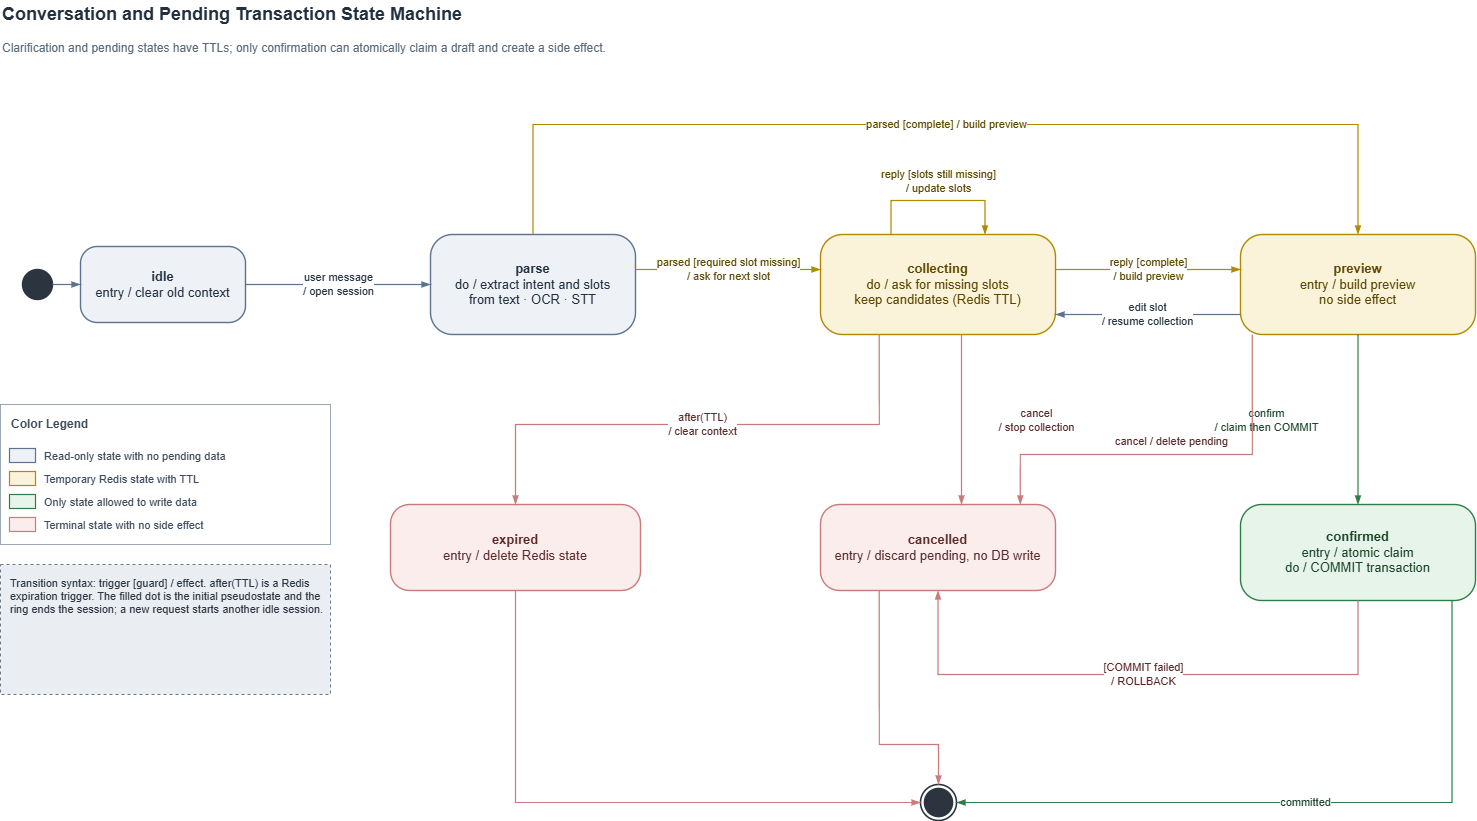

The diagram above was exported from draw.io. Its source (the exported page's mxGraphModel, read from the mxfile embedded in the PNG):
<mxGraphModel dx="805" dy="468" grid="1" gridSize="10" guides="1" tooltips="1" connect="1" arrows="1" fold="1" page="1" pageScale="1" pageWidth="1560" pageHeight="880" math="0" shadow="0">
  <root>
    <mxCell id="0" />
    <mxCell id="1" parent="0" />
    <mxCell id="t" value="&lt;b&gt;Conversation and Pending Transaction State Machine&lt;/b&gt;" style="text;html=1;align=left;verticalAlign=middle;fontSize=18;fontColor=#22303F;" parent="1" vertex="1">
      <mxGeometry x="40" y="16" width="1050" height="28" as="geometry" />
    </mxCell>
    <mxCell id="st" value="Clarification and pending states have TTLs; only confirmation can atomically claim a draft and create a side effect." style="text;html=1;align=left;verticalAlign=middle;fontSize=12;fontColor=#5A6A78;whiteSpace=wrap;" parent="1" vertex="1">
      <mxGeometry x="40" y="46" width="1120" height="36" as="geometry" />
    </mxCell>
    <mxCell id="init" value="" style="ellipse;html=1;fillColor=#2C3440;strokeColor=#2C3440;strokeWidth=1.4;" parent="1" vertex="1">
      <mxGeometry x="62" y="285" width="30" height="30" as="geometry" />
    </mxCell>
    <mxCell id="idle" value="&lt;b&gt;idle&lt;/b&gt;&#10;entry / clear old context" style="rounded=1;arcSize=22;whiteSpace=wrap;html=1;align=center;verticalAlign=middle;spacing=6;fillColor=#EEF2F7;strokeColor=#5B7290;fontColor=#22303F;fontSize=13;strokeWidth=1.4;" parent="1" vertex="1">
      <mxGeometry x="120" y="262" width="165" height="76" as="geometry" />
    </mxCell>
    <mxCell id="parse" value="&lt;b&gt;parse&lt;/b&gt;&#10;do / extract intent and slots&#10;from text · OCR · STT" style="rounded=1;arcSize=22;whiteSpace=wrap;html=1;align=center;verticalAlign=middle;spacing=6;fillColor=#EEF2F7;strokeColor=#5B7290;fontColor=#22303F;fontSize=13;strokeWidth=1.4;" parent="1" vertex="1">
      <mxGeometry x="470" y="250" width="205" height="100" as="geometry" />
    </mxCell>
    <mxCell id="collecting" value="&lt;b&gt;collecting&lt;/b&gt;&#10;do / ask for missing slots&#10;keep candidates (Redis TTL)" style="rounded=1;arcSize=22;whiteSpace=wrap;html=1;align=center;verticalAlign=middle;spacing=6;fillColor=#FBF3D9;strokeColor=#B08900;fontColor=#5A4700;fontSize=13;strokeWidth=1.4;" parent="1" vertex="1">
      <mxGeometry x="860" y="250" width="235" height="100" as="geometry" />
    </mxCell>
    <mxCell id="preview" value="&lt;b&gt;preview&lt;/b&gt;&#10;entry / build preview&#10;no side effect" style="rounded=1;arcSize=22;whiteSpace=wrap;html=1;align=center;verticalAlign=middle;spacing=6;fillColor=#FBF3D9;strokeColor=#B08900;fontColor=#5A4700;fontSize=13;strokeWidth=1.4;" parent="1" vertex="1">
      <mxGeometry x="1280" y="250" width="235" height="100" as="geometry" />
    </mxCell>
    <mxCell id="confirmed" value="&lt;b&gt;confirmed&lt;/b&gt;&#10;entry / atomic claim&#10;do / COMMIT transaction" style="rounded=1;arcSize=22;whiteSpace=wrap;html=1;align=center;verticalAlign=middle;spacing=6;fillColor=#E6F4EA;strokeColor=#2E7D46;fontColor=#1B4429;fontSize=13;strokeWidth=1.4;" parent="1" vertex="1">
      <mxGeometry x="1280" y="520" width="235" height="96" as="geometry" />
    </mxCell>
    <mxCell id="cancelled" value="&lt;b&gt;cancelled&lt;/b&gt;&#10;entry / discard pending, no DB write" style="rounded=1;arcSize=22;whiteSpace=wrap;html=1;align=center;verticalAlign=middle;spacing=6;fillColor=#FCEDED;strokeColor=#C97A7A;fontColor=#5A2A2A;fontSize=13;strokeWidth=1.4;" parent="1" vertex="1">
      <mxGeometry x="860" y="520" width="235" height="86" as="geometry" />
    </mxCell>
    <mxCell id="expired" value="&lt;b&gt;expired&lt;/b&gt;&#10;entry / delete Redis state" style="rounded=1;arcSize=22;whiteSpace=wrap;html=1;align=center;verticalAlign=middle;spacing=6;fillColor=#FCEDED;strokeColor=#C97A7A;fontColor=#5A2A2A;fontSize=13;strokeWidth=1.4;" parent="1" vertex="1">
      <mxGeometry x="430" y="520" width="250" height="86" as="geometry" />
    </mxCell>
    <mxCell id="final" value="" style="ellipse;shape=endState;html=1;fillColor=#2C3440;strokeColor=#2C3440;strokeWidth=1.6;" parent="1" vertex="1">
      <mxGeometry x="960" y="800" width="36" height="36" as="geometry" />
    </mxCell>
    <mxCell id="t0" value="" style="edgeStyle=orthogonalEdgeStyle;rounded=0;curved=0;orthogonalLoop=1;jettySize=auto;html=1;strokeColor=#5B7290;fontColor=#22303F;fontSize=11;labelBackgroundColor=#FFFFFF;strokeWidth=1.2;endArrow=blockThin;endFill=1;exitX=1;exitY=0.5;exitDx=0;exitDy=0;entryX=0;entryY=0.5;entryDx=0;entryDy=0;" parent="1" source="init" target="idle" edge="1">
      <mxGeometry relative="1" as="geometry" />
    </mxCell>
    <mxCell id="t1" value="user message&#10;/ open session" style="edgeStyle=orthogonalEdgeStyle;rounded=0;curved=0;orthogonalLoop=1;jettySize=auto;html=1;strokeColor=#5B7290;fontColor=#22303F;fontSize=11;labelBackgroundColor=#FFFFFF;strokeWidth=1.2;endArrow=blockThin;endFill=1;exitX=1;exitY=0.5;exitDx=0;exitDy=0;entryX=0;entryY=0.5;entryDx=0;entryDy=0;" parent="1" source="idle" target="parse" edge="1">
      <mxGeometry relative="1" as="geometry" />
    </mxCell>
    <mxCell id="t2" value="parsed [required slot missing]&#10;/ ask for next slot" style="edgeStyle=orthogonalEdgeStyle;rounded=0;curved=0;orthogonalLoop=1;jettySize=auto;html=1;strokeColor=#B08900;fontColor=#5A4700;fontSize=11;labelBackgroundColor=#FFFFFF;strokeWidth=1.2;endArrow=blockThin;endFill=1;exitX=1;exitY=0.35;exitDx=0;exitDy=0;entryX=0;entryY=0.35;entryDx=0;entryDy=0;" parent="1" source="parse" target="collecting" edge="1">
      <mxGeometry relative="1" as="geometry" />
    </mxCell>
    <mxCell id="t3" value="parsed [complete] / build preview" style="edgeStyle=orthogonalEdgeStyle;rounded=0;curved=0;orthogonalLoop=1;jettySize=auto;html=1;strokeColor=#B08900;fontColor=#5A4700;fontSize=11;labelBackgroundColor=#FFFFFF;strokeWidth=1.2;endArrow=blockThin;endFill=1;exitX=0.5;exitY=0;exitDx=0;exitDy=0;entryX=0.5;entryY=0;entryDx=0;entryDy=0;" parent="1" source="parse" target="preview" edge="1">
      <mxGeometry relative="1" as="geometry">
        <Array as="points">
          <mxPoint x="572" y="140" />
          <mxPoint x="1397" y="140" />
        </Array>
      </mxGeometry>
    </mxCell>
    <mxCell id="t4" value="" style="edgeStyle=orthogonalEdgeStyle;rounded=0;curved=0;orthogonalLoop=1;jettySize=auto;html=1;strokeColor=#B08900;fontColor=#5A4700;fontSize=11;labelBackgroundColor=#FFFFFF;strokeWidth=1.2;endArrow=blockThin;endFill=1;exitX=0.3;exitY=0;exitDx=0;exitDy=0;entryX=0.7;entryY=0;entryDx=0;entryDy=0;" parent="1" source="collecting" target="collecting" edge="1">
      <mxGeometry relative="1" as="geometry">
        <Array as="points">
          <mxPoint x="930" y="216" />
          <mxPoint x="1024" y="216" />
        </Array>
      </mxGeometry>
    </mxCell>
    <mxCell id="t4-ml" value="reply [slots still missing]&#10;/ update slots" style="edgeLabel;html=1;align=center;verticalAlign=middle;resizable=0;points=[];labelBackgroundColor=#FFFFFF;fontSize=11;fontColor=#5A4700;" parent="t4" vertex="1" connectable="0">
      <mxGeometry relative="1" as="geometry">
        <mxPoint y="-20" as="offset" />
      </mxGeometry>
    </mxCell>
    <mxCell id="t5" value="reply [complete]&#10;/ build preview" style="edgeStyle=orthogonalEdgeStyle;rounded=0;curved=0;orthogonalLoop=1;jettySize=auto;html=1;strokeColor=#B08900;fontColor=#5A4700;fontSize=11;labelBackgroundColor=#FFFFFF;strokeWidth=1.2;endArrow=blockThin;endFill=1;exitX=1;exitY=0.35;exitDx=0;exitDy=0;entryX=0;entryY=0.35;entryDx=0;entryDy=0;" parent="1" source="collecting" target="preview" edge="1">
      <mxGeometry relative="1" as="geometry" />
    </mxCell>
    <mxCell id="t6" value="edit slot&#10;/ resume collection" style="edgeStyle=orthogonalEdgeStyle;rounded=0;curved=0;orthogonalLoop=1;jettySize=auto;html=1;strokeColor=#5B7290;fontColor=#22303F;fontSize=11;labelBackgroundColor=#FFFFFF;strokeWidth=1.2;endArrow=blockThin;endFill=1;exitX=0;exitY=0.8;exitDx=0;exitDy=0;entryX=1;entryY=0.8;entryDx=0;entryDy=0;" parent="1" source="preview" target="collecting" edge="1">
      <mxGeometry relative="1" as="geometry" />
    </mxCell>
    <mxCell id="t7" value="" style="edgeStyle=orthogonalEdgeStyle;rounded=0;curved=0;orthogonalLoop=1;jettySize=auto;html=1;strokeColor=#2E7D46;fontColor=#1B4429;fontSize=11;labelBackgroundColor=#FFFFFF;strokeWidth=1.2;endArrow=blockThin;endFill=1;exitX=0.5;exitY=1;exitDx=0;exitDy=0;entryX=0.5;entryY=0;entryDx=0;entryDy=0;" parent="1" source="preview" target="confirmed" edge="1">
      <mxGeometry relative="1" as="geometry" />
    </mxCell>
    <mxCell id="t7-ml" value="confirm&#10;/ claim then COMMIT" style="edgeLabel;html=1;align=center;verticalAlign=middle;resizable=0;points=[];labelBackgroundColor=#FFFFFF;fontSize=11;fontColor=#1B4429;" parent="t7" vertex="1" connectable="0">
      <mxGeometry relative="1" as="geometry">
        <mxPoint x="-92" as="offset" />
      </mxGeometry>
    </mxCell>
    <mxCell id="t8" value="" style="edgeStyle=orthogonalEdgeStyle;rounded=0;curved=0;orthogonalLoop=1;jettySize=auto;html=1;strokeColor=#C97A7A;fontColor=#5A2A2A;fontSize=11;labelBackgroundColor=#FFFFFF;strokeWidth=1.2;endArrow=blockThin;endFill=1;exitX=0.05;exitY=1;exitDx=0;exitDy=0;entryX=0.85;entryY=0;entryDx=0;entryDy=0;" parent="1" source="preview" target="cancelled" edge="1">
      <mxGeometry relative="1" as="geometry">
        <Array as="points">
          <mxPoint x="1292" y="470" />
          <mxPoint x="1060" y="470" />
        </Array>
      </mxGeometry>
    </mxCell>
    <mxCell id="t8-ml" value="cancel / delete pending" style="edgeLabel;html=1;align=center;verticalAlign=middle;resizable=0;points=[];labelBackgroundColor=#FFFFFF;fontSize=11;fontColor=#5A2A2A;" parent="t8" vertex="1" connectable="0">
      <mxGeometry relative="1" as="geometry">
        <mxPoint y="-14" as="offset" />
      </mxGeometry>
    </mxCell>
    <mxCell id="t9" value="after(TTL)&#10;/ clear context" style="edgeStyle=orthogonalEdgeStyle;rounded=0;curved=0;orthogonalLoop=1;jettySize=auto;html=1;strokeColor=#C97A7A;fontColor=#5A2A2A;fontSize=11;labelBackgroundColor=#FFFFFF;strokeWidth=1.2;endArrow=blockThin;endFill=1;exitX=0.25;exitY=1;exitDx=0;exitDy=0;entryX=0.5;entryY=0;entryDx=0;entryDy=0;" parent="1" source="collecting" target="expired" edge="1">
      <mxGeometry relative="1" as="geometry">
        <Array as="points">
          <mxPoint x="918" y="440" />
          <mxPoint x="555" y="440" />
        </Array>
      </mxGeometry>
    </mxCell>
    <mxCell id="t10" value="" style="edgeStyle=orthogonalEdgeStyle;rounded=0;curved=0;orthogonalLoop=1;jettySize=auto;html=1;strokeColor=#C97A7A;fontColor=#5A2A2A;fontSize=11;labelBackgroundColor=#FFFFFF;strokeWidth=1.2;endArrow=blockThin;endFill=1;exitX=0.6;exitY=1;exitDx=0;exitDy=0;entryX=0.6;entryY=0;entryDx=0;entryDy=0;" parent="1" source="collecting" target="cancelled" edge="1">
      <mxGeometry relative="1" as="geometry" />
    </mxCell>
    <mxCell id="t10-ml" value="cancel&#10;/ stop collection" style="edgeLabel;html=1;align=center;verticalAlign=middle;resizable=0;points=[];labelBackgroundColor=#FFFFFF;fontSize=11;fontColor=#5A2A2A;" parent="t10" vertex="1" connectable="0">
      <mxGeometry relative="1" as="geometry">
        <mxPoint x="74" as="offset" />
      </mxGeometry>
    </mxCell>
    <mxCell id="t11" value="[COMMIT failed]&#10;/ ROLLBACK" style="edgeStyle=orthogonalEdgeStyle;rounded=0;curved=0;orthogonalLoop=1;jettySize=auto;html=1;strokeColor=#C97A7A;fontColor=#5A2A2A;fontSize=11;labelBackgroundColor=#FFFFFF;strokeWidth=1.2;endArrow=blockThin;endFill=1;exitX=0.5;exitY=1;exitDx=0;exitDy=0;entryX=0.5;entryY=1;entryDx=0;entryDy=0;" parent="1" source="confirmed" target="cancelled" edge="1">
      <mxGeometry relative="1" as="geometry">
        <Array as="points">
          <mxPoint x="1397" y="690" />
          <mxPoint x="977" y="690" />
        </Array>
      </mxGeometry>
    </mxCell>
    <mxCell id="t12" value="committed" style="edgeStyle=orthogonalEdgeStyle;rounded=0;curved=0;orthogonalLoop=1;jettySize=auto;html=1;strokeColor=#2E7D46;fontColor=#1B4429;fontSize=11;labelBackgroundColor=#FFFFFF;strokeWidth=1.2;endArrow=blockThin;endFill=1;exitX=0.9;exitY=1;exitDx=0;exitDy=0;entryX=1;entryY=0.5;entryDx=0;entryDy=0;" parent="1" source="confirmed" target="final" edge="1">
      <mxGeometry relative="1" as="geometry">
        <Array as="points">
          <mxPoint x="1491" y="818" />
        </Array>
      </mxGeometry>
    </mxCell>
    <mxCell id="t13" value="" style="edgeStyle=orthogonalEdgeStyle;rounded=0;curved=0;orthogonalLoop=1;jettySize=auto;html=1;strokeColor=#C97A7A;fontColor=#5A2A2A;fontSize=11;labelBackgroundColor=#FFFFFF;strokeWidth=1.2;endArrow=blockThin;endFill=1;exitX=0.25;exitY=1;exitDx=0;exitDy=0;entryX=0.5;entryY=0;entryDx=0;entryDy=0;" parent="1" source="cancelled" target="final" edge="1">
      <mxGeometry relative="1" as="geometry">
        <Array as="points">
          <mxPoint x="918" y="760" />
          <mxPoint x="978" y="760" />
        </Array>
      </mxGeometry>
    </mxCell>
    <mxCell id="t14" value="" style="edgeStyle=orthogonalEdgeStyle;rounded=0;curved=0;orthogonalLoop=1;jettySize=auto;html=1;strokeColor=#C97A7A;fontColor=#5A2A2A;fontSize=11;labelBackgroundColor=#FFFFFF;strokeWidth=1.2;endArrow=blockThin;endFill=1;exitX=0.5;exitY=1;exitDx=0;exitDy=0;entryX=0;entryY=0.5;entryDx=0;entryDy=0;" parent="1" source="expired" target="final" edge="1">
      <mxGeometry relative="1" as="geometry">
        <Array as="points">
          <mxPoint x="555" y="818" />
        </Array>
      </mxGeometry>
    </mxCell>
    <mxCell id="syntax" value="Transition syntax: trigger [guard] / effect. after(TTL) is a Redis expiration trigger. The filled dot is the initial pseudostate and the ring ends the session; a new request starts another idle session." style="rounded=0;whiteSpace=wrap;html=1;align=left;verticalAlign=top;spacingTop=6;spacingLeft=8;spacingRight=6;fillColor=#EAEEF2;strokeColor=#6B7A89;fontColor=#2C3440;fontSize=11;strokeWidth=1;dashed=1;" parent="1" vertex="1">
      <mxGeometry x="40" y="580" width="330" height="130" as="geometry" />
    </mxCell>
    <mxCell id="lg" value="Color Legend" style="rounded=0;whiteSpace=wrap;html=1;align=left;verticalAlign=top;spacingTop=6;spacingLeft=9;fillColor=#FFFFFF;strokeColor=#9AA7B4;fontColor=#3D4B5A;fontSize=12;fontStyle=1;strokeWidth=1;dashed=0;" parent="1" vertex="1">
      <mxGeometry x="40" y="420" width="330" height="140" as="geometry" />
    </mxCell>
    <mxCell id="lg-s0" value="" style="rounded=0;html=1;fillColor=#EEF2F7;strokeColor=#5B7290;strokeWidth=1.2;" parent="1" vertex="1">
      <mxGeometry x="49" y="464" width="26" height="14" as="geometry" />
    </mxCell>
    <mxCell id="lg-t0" value="Read-only state with no pending data" style="text;html=1;align=left;verticalAlign=middle;fontSize=11;fontColor=#3D4B5A;whiteSpace=wrap;" parent="1" vertex="1">
      <mxGeometry x="82" y="460" width="274" height="23" as="geometry" />
    </mxCell>
    <mxCell id="lg-s1" value="" style="rounded=0;html=1;fillColor=#FBF3D9;strokeColor=#B08900;strokeWidth=1.2;" parent="1" vertex="1">
      <mxGeometry x="49" y="487" width="26" height="14" as="geometry" />
    </mxCell>
    <mxCell id="lg-t1" value="Temporary Redis state with TTL" style="text;html=1;align=left;verticalAlign=middle;fontSize=11;fontColor=#3D4B5A;whiteSpace=wrap;" parent="1" vertex="1">
      <mxGeometry x="82" y="483" width="274" height="23" as="geometry" />
    </mxCell>
    <mxCell id="lg-s2" value="" style="rounded=0;html=1;fillColor=#E6F4EA;strokeColor=#2E7D46;strokeWidth=1.2;" parent="1" vertex="1">
      <mxGeometry x="49" y="510" width="26" height="14" as="geometry" />
    </mxCell>
    <mxCell id="lg-t2" value="Only state allowed to write data" style="text;html=1;align=left;verticalAlign=middle;fontSize=11;fontColor=#3D4B5A;whiteSpace=wrap;" parent="1" vertex="1">
      <mxGeometry x="82" y="506" width="274" height="23" as="geometry" />
    </mxCell>
    <mxCell id="lg-s3" value="" style="rounded=0;html=1;fillColor=#FCEDED;strokeColor=#C97A7A;strokeWidth=1.2;" parent="1" vertex="1">
      <mxGeometry x="49" y="533" width="26" height="14" as="geometry" />
    </mxCell>
    <mxCell id="lg-t3" value="Terminal state with no side effect" style="text;html=1;align=left;verticalAlign=middle;fontSize=11;fontColor=#3D4B5A;whiteSpace=wrap;" parent="1" vertex="1">
      <mxGeometry x="82" y="529" width="274" height="23" as="geometry" />
    </mxCell>
  </root>
</mxGraphModel>